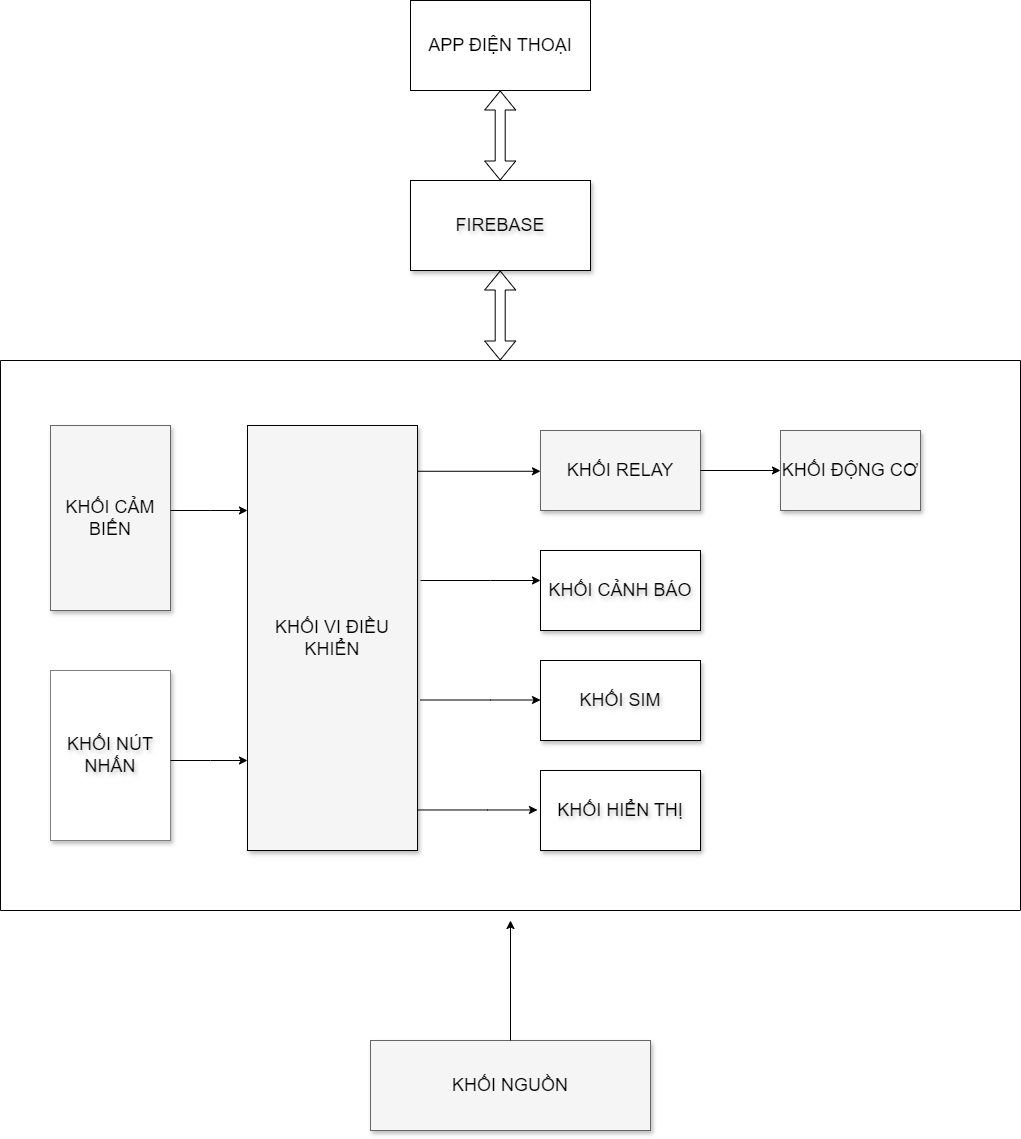

The diagram above was exported from draw.io. Its source (the exported page's mxGraphModel, read from the mxfile embedded in the PNG):
<mxGraphModel dx="1354" dy="720" grid="1" gridSize="10" guides="1" tooltips="1" connect="1" arrows="1" fold="1" page="1" pageScale="1.5" pageWidth="1169" pageHeight="826" background="none" math="0" shadow="0">
  <root>
    <mxCell id="0" style=";html=1;" />
    <mxCell id="1" style=";html=1;" parent="0" />
    <mxCell id="3a17f1ce550125da-11" value="KHỐI NGUỒN" style="whiteSpace=wrap;html=1;shadow=1;fontSize=18;fillColor=#f5f5f5;strokeColor=#666666;" parent="1" vertex="1">
      <mxGeometry x="910" y="1080" width="280" height="90" as="geometry" />
    </mxCell>
    <mxCell id="KlUG3_Rn-WNHoqPZEWWg-9" value="&lt;font style=&quot;font-size: 18px;&quot;&gt;FIREBASE&lt;/font&gt;" style="rounded=0;whiteSpace=wrap;html=1;shadow=1;textShadow=1;" parent="1" vertex="1">
      <mxGeometry x="950" y="220" width="180" height="90" as="geometry" />
    </mxCell>
    <mxCell id="KlUG3_Rn-WNHoqPZEWWg-18" value="&lt;font style=&quot;font-size: 18px;&quot;&gt;APP ĐIỆN THOẠI&lt;/font&gt;" style="rounded=0;whiteSpace=wrap;html=1;" parent="1" vertex="1">
      <mxGeometry x="950" y="40" width="180" height="90" as="geometry" />
    </mxCell>
    <mxCell id="KlUG3_Rn-WNHoqPZEWWg-19" value="" style="swimlane;startSize=0;" parent="1" vertex="1">
      <mxGeometry x="540" y="400" width="1020" height="550" as="geometry" />
    </mxCell>
    <mxCell id="3a17f1ce550125da-4" value="KHỐI RELAY" style="whiteSpace=wrap;html=1;shadow=1;fontSize=18;fillColor=#f5f5f5;strokeColor=#666666;" parent="KlUG3_Rn-WNHoqPZEWWg-19" vertex="1">
      <mxGeometry x="540" y="70" width="160" height="80" as="geometry" />
    </mxCell>
    <mxCell id="3a17f1ce550125da-5" value="KHỐI ĐỘNG CƠ" style="whiteSpace=wrap;html=1;shadow=1;fontSize=18;fillColor=#f5f5f5;strokeColor=#666666;" parent="KlUG3_Rn-WNHoqPZEWWg-19" vertex="1">
      <mxGeometry x="780" y="70" width="140" height="80" as="geometry" />
    </mxCell>
    <mxCell id="KlUG3_Rn-WNHoqPZEWWg-10" value="" style="endArrow=classic;html=1;rounded=0;exitX=1;exitY=0.5;exitDx=0;exitDy=0;entryX=0;entryY=0.5;entryDx=0;entryDy=0;" parent="KlUG3_Rn-WNHoqPZEWWg-19" source="3a17f1ce550125da-4" target="3a17f1ce550125da-5" edge="1">
      <mxGeometry width="50" height="50" relative="1" as="geometry">
        <mxPoint x="390" y="450" as="sourcePoint" />
        <mxPoint x="440" y="400" as="targetPoint" />
        <Array as="points" />
      </mxGeometry>
    </mxCell>
    <mxCell id="KlUG3_Rn-WNHoqPZEWWg-25" value="&lt;font style=&quot;font-size: 18px;&quot;&gt;KHỐI CẢNH BÁO&lt;/font&gt;" style="rounded=0;whiteSpace=wrap;html=1;shadow=1;textShadow=1;strokeColor=default;" parent="KlUG3_Rn-WNHoqPZEWWg-19" vertex="1">
      <mxGeometry x="540" y="190" width="160" height="80" as="geometry" />
    </mxCell>
    <mxCell id="KlUG3_Rn-WNHoqPZEWWg-27" value="&lt;span style=&quot;font-size: 18px;&quot;&gt;KHỐI SIM&lt;/span&gt;" style="rounded=0;whiteSpace=wrap;html=1;shadow=1;textShadow=1;" parent="KlUG3_Rn-WNHoqPZEWWg-19" vertex="1">
      <mxGeometry x="540" y="300" width="160" height="80" as="geometry" />
    </mxCell>
    <mxCell id="KlUG3_Rn-WNHoqPZEWWg-28" style="edgeStyle=elbowEdgeStyle;rounded=0;html=1;startArrow=none;startFill=0;jettySize=auto;orthogonalLoop=1;fontSize=18;elbow=vertical;" parent="KlUG3_Rn-WNHoqPZEWWg-19" edge="1">
      <mxGeometry relative="1" as="geometry">
        <mxPoint x="420" y="339.5" as="sourcePoint" />
        <mxPoint x="540" y="339.5" as="targetPoint" />
        <Array as="points">
          <mxPoint x="490" y="339.5" />
        </Array>
      </mxGeometry>
    </mxCell>
    <mxCell id="KlUG3_Rn-WNHoqPZEWWg-29" value="&lt;font style=&quot;font-size: 18px;&quot;&gt;KHỐI NÚT NHẤN&lt;/font&gt;" style="rounded=0;whiteSpace=wrap;html=1;shadow=1;textShadow=1;strokeColor=#808080;" parent="KlUG3_Rn-WNHoqPZEWWg-19" vertex="1">
      <mxGeometry x="50" y="310" width="120" height="170" as="geometry" />
    </mxCell>
    <mxCell id="3a17f1ce550125da-2" value="KHỐI VI ĐIỀU KHIỂN" style="whiteSpace=wrap;html=1;shadow=1;fontSize=18;fillColor=#f5f5f5;strokeColor=default;" parent="KlUG3_Rn-WNHoqPZEWWg-19" vertex="1">
      <mxGeometry x="247" y="65" width="170" height="425" as="geometry" />
    </mxCell>
    <mxCell id="3a17f1ce550125da-13" style="edgeStyle=elbowEdgeStyle;rounded=0;html=1;startArrow=none;startFill=0;jettySize=auto;orthogonalLoop=1;fontSize=18;elbow=vertical;" parent="KlUG3_Rn-WNHoqPZEWWg-19" source="3a17f1ce550125da-2" target="3a17f1ce550125da-4" edge="1">
      <mxGeometry relative="1" as="geometry" />
    </mxCell>
    <mxCell id="QL-ePt24ADtHwc84lR-9-1" style="edgeStyle=orthogonalEdgeStyle;rounded=0;orthogonalLoop=1;jettySize=auto;html=1;exitX=0.5;exitY=1;exitDx=0;exitDy=0;" parent="KlUG3_Rn-WNHoqPZEWWg-19" source="3a17f1ce550125da-2" target="3a17f1ce550125da-2" edge="1">
      <mxGeometry relative="1" as="geometry" />
    </mxCell>
    <mxCell id="QL-ePt24ADtHwc84lR-9-3" value="&lt;span style=&quot;font-size: 18px;&quot;&gt;KHỐI HIỂN THỊ&lt;/span&gt;" style="rounded=0;whiteSpace=wrap;html=1;shadow=1;textShadow=1;" parent="KlUG3_Rn-WNHoqPZEWWg-19" vertex="1">
      <mxGeometry x="540" y="410" width="160" height="80" as="geometry" />
    </mxCell>
    <mxCell id="QL-ePt24ADtHwc84lR-9-4" style="edgeStyle=elbowEdgeStyle;rounded=0;html=1;startArrow=none;startFill=0;jettySize=auto;orthogonalLoop=1;fontSize=18;elbow=vertical;" parent="KlUG3_Rn-WNHoqPZEWWg-19" edge="1">
      <mxGeometry relative="1" as="geometry">
        <mxPoint x="417" y="449.47" as="sourcePoint" />
        <mxPoint x="537" y="449.47" as="targetPoint" />
        <Array as="points">
          <mxPoint x="487" y="449.47" />
        </Array>
      </mxGeometry>
    </mxCell>
    <mxCell id="QL-ePt24ADtHwc84lR-9-5" style="edgeStyle=elbowEdgeStyle;rounded=0;html=1;startArrow=none;startFill=0;jettySize=auto;orthogonalLoop=1;fontSize=18;elbow=vertical;" parent="KlUG3_Rn-WNHoqPZEWWg-19" edge="1">
      <mxGeometry relative="1" as="geometry">
        <Array as="points">
          <mxPoint x="210" y="400" />
        </Array>
        <mxPoint x="170" y="400" as="sourcePoint" />
        <mxPoint x="247" y="400" as="targetPoint" />
      </mxGeometry>
    </mxCell>
    <mxCell id="3a17f1ce550125da-8" value="KHỐI CẢM BIẾN" style="whiteSpace=wrap;html=1;shadow=1;fontSize=18;fillColor=#f5f5f5;strokeColor=#666666;" parent="KlUG3_Rn-WNHoqPZEWWg-19" vertex="1">
      <mxGeometry x="50" y="65" width="120" height="185" as="geometry" />
    </mxCell>
    <mxCell id="3a17f1ce550125da-20" style="edgeStyle=elbowEdgeStyle;rounded=0;html=1;startArrow=none;startFill=0;jettySize=auto;orthogonalLoop=1;fontSize=18;elbow=vertical;" parent="KlUG3_Rn-WNHoqPZEWWg-19" edge="1">
      <mxGeometry relative="1" as="geometry">
        <Array as="points">
          <mxPoint x="210" y="150" />
        </Array>
        <mxPoint x="170.00000000000023" y="150" as="sourcePoint" />
        <mxPoint x="247" y="150" as="targetPoint" />
      </mxGeometry>
    </mxCell>
    <mxCell id="KlUG3_Rn-WNHoqPZEWWg-24" value="" style="endArrow=classic;html=1;rounded=0;exitX=0.5;exitY=0;exitDx=0;exitDy=0;" parent="1" source="3a17f1ce550125da-11" edge="1">
      <mxGeometry width="50" height="50" relative="1" as="geometry">
        <mxPoint x="800" y="830" as="sourcePoint" />
        <mxPoint x="1050" y="960" as="targetPoint" />
      </mxGeometry>
    </mxCell>
    <mxCell id="KlUG3_Rn-WNHoqPZEWWg-26" style="edgeStyle=elbowEdgeStyle;rounded=0;html=1;startArrow=none;startFill=0;jettySize=auto;orthogonalLoop=1;fontSize=18;elbow=vertical;" parent="1" edge="1">
      <mxGeometry relative="1" as="geometry">
        <mxPoint x="960" y="620" as="sourcePoint" />
        <mxPoint x="1080" y="620" as="targetPoint" />
        <Array as="points">
          <mxPoint x="1030" y="620" />
        </Array>
      </mxGeometry>
    </mxCell>
    <mxCell id="KlUG3_Rn-WNHoqPZEWWg-32" value="" style="shape=flexArrow;endArrow=classic;startArrow=classic;html=1;rounded=0;entryX=0.6;entryY=1;entryDx=0;entryDy=0;entryPerimeter=0;" parent="1" edge="1">
      <mxGeometry width="100" height="100" relative="1" as="geometry">
        <mxPoint x="1039.7" y="400" as="sourcePoint" />
        <mxPoint x="1039.7" y="310.0000000000001" as="targetPoint" />
      </mxGeometry>
    </mxCell>
    <mxCell id="I83RB48A8HBCGqoXgbrr-2" value="" style="shape=flexArrow;endArrow=classic;startArrow=classic;html=1;rounded=0;entryX=0.6;entryY=1;entryDx=0;entryDy=0;entryPerimeter=0;" edge="1" parent="1">
      <mxGeometry width="100" height="100" relative="1" as="geometry">
        <mxPoint x="1039.7" y="220" as="sourcePoint" />
        <mxPoint x="1039.7" y="130.0000000000001" as="targetPoint" />
      </mxGeometry>
    </mxCell>
  </root>
</mxGraphModel>